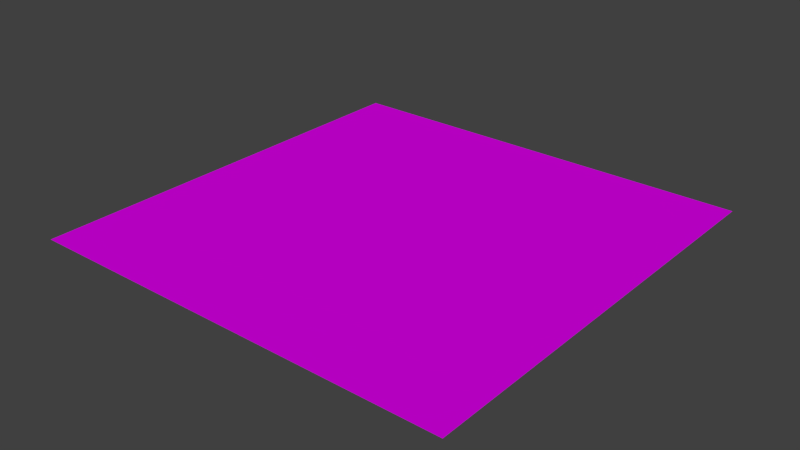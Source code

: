 # Source: tile.blend  (saved by Blender 2.59.0; exported with 4.5.12 LTS)
import bpy
from mathutils import Matrix  # noqa: F401  (used for matrix-valued properties, if any)

bpy.ops.wm.read_factory_settings(use_empty=True)
scene = bpy.context.scene
scene.name = 'Scene'

# ---- collections
col_collection_1 = bpy.data.collections.new('Collection 1'); scene.collection.children.link(col_collection_1)

# ---- materials (node trees are filled in below, after node groups)
mat_material_001 = bpy.data.materials.new('Material.001')
mat_material_001.alpha_threshold = 0.0
mat_material_001.use_transparent_shadow = False
mat_material_001.diffuse_color = (0.7, 0.0, 0.8, 1.0)
mat_material_001.roughness = 0.5
mat_material_001.line_color = (0.0, 0.0, 0.0, 1.0)

# ---- material node trees

# ---- world
world_world = bpy.data.worlds.new('World'); scene.world = world_world
world_world.color = (0.05088, 0.05088, 0.05088)
world_world.use_sun_shadow = False
world_world.sun_shadow_jitter_overblur = 0.0
world_world.cycles.sampling_method = 'MANUAL'
world_world.cycles.sample_map_resolution = 256

# ---- meshes
me_plane = bpy.data.meshes.new('Plane')
me_plane.from_pydata([(1.0, 1.0, 0.0), (1.0, -1.0, 0.0), (-1.0, -1.0, 0.0), (-1.0, 1.0, 0.0)], [], [(0, 3, 2), (0, 2, 1)])
me_plane.materials.append(mat_material_001)
me_plane.use_remesh_preserve_volume = False
me_plane.use_remesh_preserve_attributes = False
me_plane.use_mirror_vertex_groups = False
me_plane.update()

# ---- objects
ob_plane = bpy.data.objects.new('Plane', me_plane)

# ---- transforms, parenting, visibility, modifiers, constraints
ob_plane.location = (0.0, 0.0, 0.0)
ob_plane.lineart.crease_threshold = 0.0

# ---- collection membership
col_collection_1.objects.link(ob_plane)

# ---- scene / render settings (as saved in the file)
scene.frame_start = 1; scene.frame_end = 250; scene.frame_set(1)
scene.render.engine = 'BLENDER_EEVEE_NEXT'
scene.render.image_settings.color_mode = 'RGB'
scene.render.image_settings.compression = 90
scene.render.resolution_percentage = 50
scene.render.dither_intensity = 0.0
scene.render.bake_margin = 2
scene.render.bake_bias = 0.0
scene.cycles.use_denoising = False
scene.cycles.samples = 10
scene.cycles.sampling_pattern = 'TABULATED_SOBOL'
scene.cycles.light_sampling_threshold = 0.0
scene.cycles.use_adaptive_sampling = False
scene.cycles.use_light_tree = False
scene.cycles.blur_glossy = 0.0
scene.cycles.volume_bounces = 1
scene.cycles.pixel_filter_type = 'GAUSSIAN'
scene.cycles.sample_clamp_indirect = 0.0
scene.view_settings.view_transform = 'Standard'
bpy.context.view_layer.update()

# ---- added for rendering (the .blend has no active camera and no usable light): camera, sun
cam_auto = bpy.data.cameras.new('AutoCamera')
cam_auto.lens = 50.0
cam_auto.sensor_width = 36.0
cam_auto.clip_end = 1000.0
ob_auto_camera = bpy.data.objects.new('AutoCamera', cam_auto)
scene.collection.objects.link(ob_auto_camera)
ob_auto_camera.location = (2.61693, -3.14032, 2.09354)
ob_auto_camera.rotation_euler = (1.09748, -7.21219e-08, 0.694738)
scene.camera = ob_auto_camera
light_auto_sun = bpy.data.lights.new('AutoSun', 'SUN')
light_auto_sun.energy = 3.0
light_auto_sun.angle = 0.0523599
ob_auto_sun = bpy.data.objects.new('AutoSun', light_auto_sun)
scene.collection.objects.link(ob_auto_sun)
ob_auto_sun.rotation_euler = (0.872665, 0.174533, 0.523599)
bpy.context.view_layer.update()
